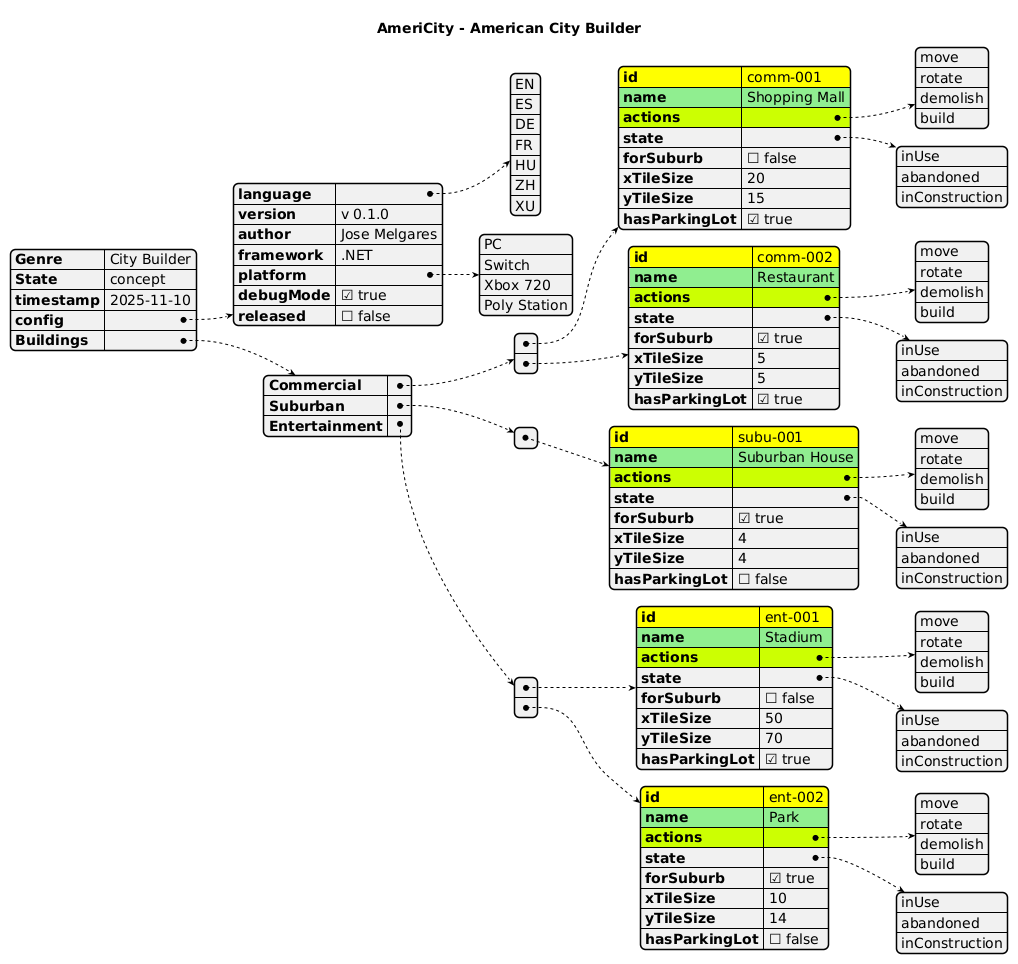

The diagram above was rendered by PlantUML. Its source (embedded in the PNG):
@startjson
title AmeriCity - American City Builder
<style>
  .id {
    BackgroundColor: yellow
    FontWeight: bold
  }
  .name {
    BackgroundColor: lightgreen
    FontColor: #000
    FontWeight: bold
  }
</style>
#highlight * / * / * /"id" <<id>>
#highlight * / * / * /"name" <<name>>
#highlight * / * / * / "actions"
{
    "Genre": "City Builder",
    "State": "concept",
    "timestamp": "2025-11-10",
    "config": {
        "language": ["EN", "ES", "DE", "FR", "HU", "ZH", "XU"],
        "version": "v 0.1.0",
        "author": "Jose Melgares",
        "framework": ".NET",
        "platform": ["PC", "Switch", "Xbox 720", "Poly Station"],
        "debugMode": true,
        "released": false
    },
    "Buildings": {
        "Commercial": [
            {
                "id": "comm-001",
                "name": "Shopping Mall",
                "actions": ["move", "rotate", "demolish", "build"],
                "state": ["inUse", "abandoned", "inConstruction"],
                "forSuburb": false,
                "xTileSize": 20,
                "yTileSize": 15,
                "hasParkingLot": true
            },
            {
                "id": "comm-002",
                "name": "Restaurant",
                "actions": ["move", "rotate", "demolish", "build"],
                "state": ["inUse", "abandoned", "inConstruction"],
                "forSuburb": true,
                "xTileSize": 5,
                "yTileSize": 5,
                "hasParkingLot":true
            }
        ],
        "Suburban": [
            {
                "id": "subu-001",
                "name": "Suburban House",
                "actions": ["move", "rotate", "demolish", "build"],
                "state": ["inUse", "abandoned", "inConstruction"],
                "forSuburb": true,
                "xTileSize": 4,
                "yTileSize": 4,
                "hasParkingLot":false
            }
        ],
        "Entertainment": [
            {
                "id": "ent-001",
                "name": "Stadium ",
                "actions": ["move", "rotate", "demolish", "build"],
                "state": ["inUse", "abandoned", "inConstruction"],
                "forSuburb": false,
                "xTileSize": 50,
                "yTileSize": 70,
                "hasParkingLot":true
            },
            {
                "id": "ent-002",
                "name": "Park",
                "actions": ["move", "rotate", "demolish", "build"],
                "state": ["inUse", "abandoned", "inConstruction"],
                "forSuburb": true,
                "xTileSize": 10,
                "yTileSize": 14,
                "hasParkingLot":false
            }
        ]
    }
}
@endjson